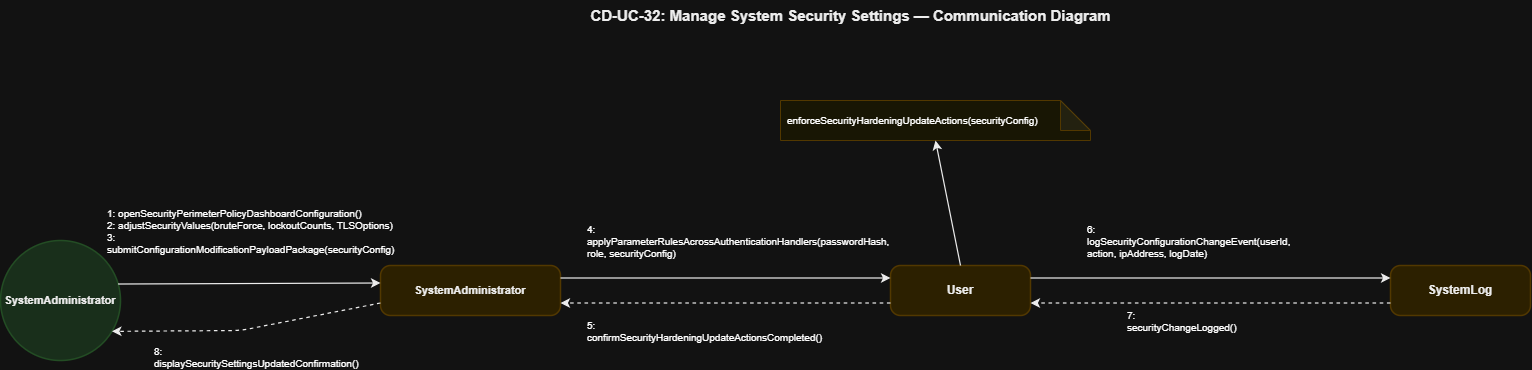

The diagram above was exported from draw.io. Its source (the exported page's mxGraphModel, read from the mxfile embedded in the PNG):
<mxGraphModel dx="1413" dy="479" grid="1" gridSize="10" guides="1" tooltips="1" connect="1" arrows="1" fold="1" page="1" pageScale="1" pageWidth="850" pageHeight="1100" math="0" shadow="0">
  <root>
    <mxCell id="0" />
    <mxCell id="1" parent="0" />
    <mxCell id="T" parent="1" style="text;html=1;strokeColor=none;fillColor=none;align=center;fontSize=15;fontStyle=1;fontFamily=Helvetica;fontColor=#000000;" value="CD-UC-32: Manage System Security Settings — Communication Diagram" vertex="1">
      <mxGeometry height="40" width="1000" x="410" y="40" as="geometry" />
    </mxCell>
    <mxCell id="actor" parent="1" style="ellipse;whiteSpace=wrap;html=1;fillColor=#D2EBD4;strokeColor=#A5D6A7;strokeWidth=1.5;fontSize=11;fontStyle=1;fontFamily=Helvetica;fontColor=#000000;align=center;" value="SystemAdministrator" vertex="1">
      <mxGeometry height="120" width="120" x="60" y="280" as="geometry" />
    </mxCell>
    <mxCell id="sa" parent="1" style="rounded=1;whiteSpace=wrap;html=1;fillColor=#FCEFC2;strokeColor=#F0D17D;strokeWidth=1.5;fontSize=11;fontStyle=1;fontFamily=Helvetica;fontColor=#000000;arcSize=20;" value="SystemAdministrator" vertex="1">
      <mxGeometry height="50" width="180" x="440" y="305" as="geometry" />
    </mxCell>
    <mxCell id="usr" parent="1" style="rounded=1;whiteSpace=wrap;html=1;fillColor=#FCEFC2;strokeColor=#F0D17D;strokeWidth=1.5;fontSize=12;fontStyle=1;fontFamily=Helvetica;fontColor=#000000;arcSize=20;" value="User" vertex="1">
      <mxGeometry height="50" width="140" x="950" y="305" as="geometry" />
    </mxCell>
    <mxCell id="slog" parent="1" style="rounded=1;whiteSpace=wrap;html=1;fillColor=#FCEFC2;strokeColor=#F0D17D;strokeWidth=1.5;fontSize=12;fontStyle=1;fontFamily=Helvetica;fontColor=#000000;arcSize=20;" value="SystemLog" vertex="1">
      <mxGeometry height="50" width="140" x="1450" y="305" as="geometry" />
    </mxCell>
    <mxCell id="usr_note" parent="1" style="shape=note;whiteSpace=wrap;html=1;backgroundOutline=1;darkOpacity=0.05;fillColor=#FFFDE7;strokeColor=#F0D17D;fontSize=10;fontFamily=Helvetica;align=left;spacingLeft=5;" value="enforceSecurityHardeningUpdateActions(securityConfig)" vertex="1">
      <mxGeometry height="40" width="310" x="840" y="140" as="geometry" />
    </mxCell>
    <mxCell id="L_Act_Sa" edge="1" parent="1" source="actor" style="endArrow=classic;html=1;strokeColor=#000000;strokeWidth=1.2;exitX=1;exitY=0.35;exitDx=0;exitDy=0;entryX=0;entryY=0.35;entryDx=0;entryDy=0;" target="sa">
      <mxGeometry relative="1" as="geometry" />
    </mxCell>
    <mxCell id="M1" connectable="0" parent="L_Act_Sa" style="text;html=1;strokeColor=#D3D3D3;fillColor=#FFFFFF;align=left;verticalAlign=middle;whiteSpace=wrap;rounded=0;fontSize=10;fontFamily=Helvetica;spacingLeft=5;" value="1: openSecurityPerimeterPolicyDashboardConfiguration()&#10;2: adjustSecurityValues(bruteForce, lockoutCounts, TLSOptions)&#10;3: submitConfigurationModificationPayloadPackage(securityConfig)" vertex="1">
      <mxGeometry relative="1" as="geometry">
        <mxPoint x="-149" y="-53" as="offset" />
      </mxGeometry>
    </mxCell>
    <mxCell id="L_Sa_Act" edge="1" parent="1" source="sa" style="endArrow=classic;html=1;strokeColor=#000000;strokeWidth=1.2;dashed=1;exitX=0;exitY=0.75;exitDx=0;exitDy=0;entryX=0.92;entryY=0.75;entryDx=0;entryDy=0;" target="actor">
      <mxGeometry relative="1" as="geometry">
        <Array as="points">
          <mxPoint x="300" y="370" />
        </Array>
      </mxGeometry>
    </mxCell>
    <mxCell id="M2" connectable="0" parent="L_Sa_Act" style="text;html=1;strokeColor=#D3D3D3;fillColor=#FFFFFF;align=left;verticalAlign=middle;whiteSpace=wrap;rounded=0;fontSize=10;fontFamily=Helvetica;spacingLeft=5;" value="8: displaySecuritySettingsUpdatedConfirmation()" vertex="1">
      <mxGeometry relative="1" as="geometry">
        <mxPoint x="-100" y="28" as="offset" />
      </mxGeometry>
    </mxCell>
    <mxCell id="L_Sa_Usr" edge="1" parent="1" source="sa" style="endArrow=classic;html=1;strokeColor=#000000;strokeWidth=1.2;exitX=1;exitY=0.25;exitDx=0;exitDy=0;entryX=0;entryY=0.25;entryDx=0;entryDy=0;" target="usr">
      <mxGeometry relative="1" as="geometry" />
    </mxCell>
    <mxCell id="M3" connectable="0" parent="L_Sa_Usr" style="text;html=1;strokeColor=#D3D3D3;fillColor=#FFFFFF;align=left;verticalAlign=middle;whiteSpace=wrap;rounded=0;fontSize=10;fontFamily=Helvetica;spacingLeft=5;" value="4: applyParameterRulesAcrossAuthenticationHandlers(passwordHash, role, securityConfig)" vertex="1">
      <mxGeometry relative="1" as="geometry">
        <mxPoint x="-146" y="-37" as="offset" />
      </mxGeometry>
    </mxCell>
    <mxCell id="L_Usr_Note" edge="1" parent="1" source="usr" style="endArrow=classic;html=1;strokeColor=#000000;strokeWidth=1.2;exitX=0.5;exitY=0;exitDx=0;exitDy=0;entryX=0.5;entryY=1;entryDx=0;entryDy=0;" target="usr_note">
      <mxGeometry relative="1" as="geometry" />
    </mxCell>
    <mxCell id="L_Usr_Slog" edge="1" parent="1" source="usr" style="endArrow=classic;html=1;strokeColor=#000000;strokeWidth=1.2;exitX=1;exitY=0.25;exitDx=0;exitDy=0;entryX=0;entryY=0.25;entryDx=0;entryDy=0;" target="slog">
      <mxGeometry relative="1" as="geometry" />
    </mxCell>
    <mxCell id="M5" connectable="0" parent="L_Usr_Slog" style="text;html=1;strokeColor=#D3D3D3;fillColor=#FFFFFF;align=left;verticalAlign=middle;whiteSpace=wrap;rounded=0;fontSize=10;fontFamily=Helvetica;spacingLeft=5;" value="6: logSecurityConfigurationChangeEvent(userId, action, ipAddress, logDate)" vertex="1">
      <mxGeometry relative="1" as="geometry">
        <mxPoint x="-130" y="-37" as="offset" />
      </mxGeometry>
    </mxCell>
    <mxCell id="L_Slog_Usr" edge="1" parent="1" source="slog" style="endArrow=classic;html=1;strokeColor=#000000;strokeWidth=1.2;dashed=1;exitX=0;exitY=0.75;exitDx=0;exitDy=0;entryX=1;entryY=0.75;entryDx=0;entryDy=0;" target="usr">
      <mxGeometry relative="1" as="geometry" />
    </mxCell>
    <mxCell id="M5r" connectable="0" parent="L_Slog_Usr" style="text;html=1;strokeColor=#D3D3D3;fillColor=#FFFFFF;align=left;verticalAlign=middle;whiteSpace=wrap;rounded=0;fontSize=10;fontFamily=Helvetica;spacingLeft=5;" value="7: securityChangeLogged()" vertex="1">
      <mxGeometry relative="1" as="geometry">
        <mxPoint x="-90" y="18" as="offset" />
      </mxGeometry>
    </mxCell>
    <mxCell id="L_Usr_Sa" edge="1" parent="1" source="usr" style="endArrow=classic;html=1;strokeColor=#000000;strokeWidth=1.2;dashed=1;exitX=0;exitY=0.75;exitDx=0;exitDy=0;entryX=1;entryY=0.75;entryDx=0;entryDy=0;" target="sa">
      <mxGeometry relative="1" as="geometry" />
    </mxCell>
    <mxCell id="M4r" connectable="0" parent="L_Usr_Sa" style="text;html=1;strokeColor=#D3D3D3;fillColor=#FFFFFF;align=left;verticalAlign=middle;whiteSpace=wrap;rounded=0;fontSize=10;fontFamily=Helvetica;spacingLeft=5;" value="5: confirmSecurityHardeningUpdateActionsCompleted()" vertex="1">
      <mxGeometry relative="1" as="geometry">
        <mxPoint x="-144" y="28" as="offset" />
      </mxGeometry>
    </mxCell>
  </root>
</mxGraphModel>